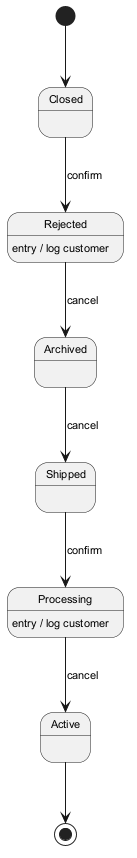

The diagram above was rendered by PlantUML. Its source (embedded in the PNG):
@startuml
skinparam backgroundColor #FFFFFF
skinparam classBackgroundColor #E8F4FA
skinparam classBorderColor #2C7DA0
skinparam defaultFontSize 11
[*] --> Closed
Closed --> Rejected : confirm
Rejected --> Archived : cancel
Rejected : entry / log customer
Archived --> Shipped : cancel
Shipped --> Processing : confirm
Processing --> Active : cancel
Processing : entry / log customer
Active --> [*]
@enduml